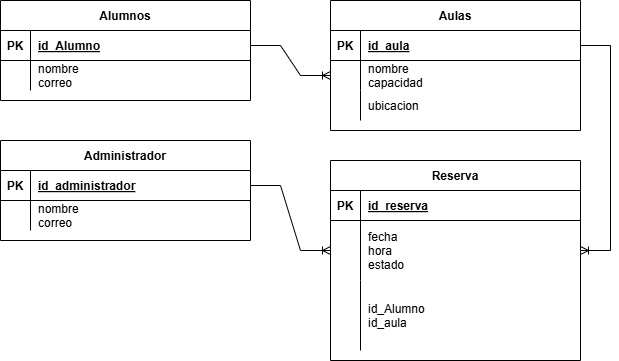

The diagram above was exported from draw.io. Its source (the exported page's mxGraphModel, read from the mxfile embedded in the PNG):
<mxGraphModel dx="856" dy="561" grid="1" gridSize="10" guides="1" tooltips="1" connect="1" arrows="1" fold="1" page="1" pageScale="1" pageWidth="850" pageHeight="1100" math="0" shadow="0" extFonts="Permanent Marker^https://fonts.googleapis.com/css?family=Permanent+Marker">
  <root>
    <mxCell id="0" />
    <mxCell id="1" parent="0" />
    <mxCell id="C-vyLk0tnHw3VtMMgP7b-2" value="Aulas" style="shape=table;startSize=30;container=1;collapsible=1;childLayout=tableLayout;fixedRows=1;rowLines=0;fontStyle=1;align=center;resizeLast=1;" parent="1" vertex="1">
      <mxGeometry x="450" y="120" width="250" height="130" as="geometry" />
    </mxCell>
    <mxCell id="C-vyLk0tnHw3VtMMgP7b-3" value="" style="shape=partialRectangle;collapsible=0;dropTarget=0;pointerEvents=0;fillColor=none;points=[[0,0.5],[1,0.5]];portConstraint=eastwest;top=0;left=0;right=0;bottom=1;" parent="C-vyLk0tnHw3VtMMgP7b-2" vertex="1">
      <mxGeometry y="30" width="250" height="30" as="geometry" />
    </mxCell>
    <mxCell id="C-vyLk0tnHw3VtMMgP7b-4" value="PK" style="shape=partialRectangle;overflow=hidden;connectable=0;fillColor=none;top=0;left=0;bottom=0;right=0;fontStyle=1;" parent="C-vyLk0tnHw3VtMMgP7b-3" vertex="1">
      <mxGeometry width="30" height="30" as="geometry">
        <mxRectangle width="30" height="30" as="alternateBounds" />
      </mxGeometry>
    </mxCell>
    <mxCell id="C-vyLk0tnHw3VtMMgP7b-5" value="id_aula" style="shape=partialRectangle;overflow=hidden;connectable=0;fillColor=none;top=0;left=0;bottom=0;right=0;align=left;spacingLeft=6;fontStyle=5;" parent="C-vyLk0tnHw3VtMMgP7b-3" vertex="1">
      <mxGeometry x="30" width="220" height="30" as="geometry">
        <mxRectangle width="220" height="30" as="alternateBounds" />
      </mxGeometry>
    </mxCell>
    <mxCell id="C-vyLk0tnHw3VtMMgP7b-6" value="" style="shape=partialRectangle;collapsible=0;dropTarget=0;pointerEvents=0;fillColor=none;points=[[0,0.5],[1,0.5]];portConstraint=eastwest;top=0;left=0;right=0;bottom=0;" parent="C-vyLk0tnHw3VtMMgP7b-2" vertex="1">
      <mxGeometry y="60" width="250" height="30" as="geometry" />
    </mxCell>
    <mxCell id="C-vyLk0tnHw3VtMMgP7b-7" value="" style="shape=partialRectangle;overflow=hidden;connectable=0;fillColor=none;top=0;left=0;bottom=0;right=0;" parent="C-vyLk0tnHw3VtMMgP7b-6" vertex="1">
      <mxGeometry width="30" height="30" as="geometry">
        <mxRectangle width="30" height="30" as="alternateBounds" />
      </mxGeometry>
    </mxCell>
    <mxCell id="C-vyLk0tnHw3VtMMgP7b-8" value="nombre&#10;capacidad" style="shape=partialRectangle;overflow=hidden;connectable=0;fillColor=none;top=0;left=0;bottom=0;right=0;align=left;spacingLeft=6;" parent="C-vyLk0tnHw3VtMMgP7b-6" vertex="1">
      <mxGeometry x="30" width="220" height="30" as="geometry">
        <mxRectangle width="220" height="30" as="alternateBounds" />
      </mxGeometry>
    </mxCell>
    <mxCell id="C-vyLk0tnHw3VtMMgP7b-9" value="" style="shape=partialRectangle;collapsible=0;dropTarget=0;pointerEvents=0;fillColor=none;points=[[0,0.5],[1,0.5]];portConstraint=eastwest;top=0;left=0;right=0;bottom=0;" parent="C-vyLk0tnHw3VtMMgP7b-2" vertex="1">
      <mxGeometry y="90" width="250" height="30" as="geometry" />
    </mxCell>
    <mxCell id="C-vyLk0tnHw3VtMMgP7b-10" value="" style="shape=partialRectangle;overflow=hidden;connectable=0;fillColor=none;top=0;left=0;bottom=0;right=0;" parent="C-vyLk0tnHw3VtMMgP7b-9" vertex="1">
      <mxGeometry width="30" height="30" as="geometry">
        <mxRectangle width="30" height="30" as="alternateBounds" />
      </mxGeometry>
    </mxCell>
    <mxCell id="C-vyLk0tnHw3VtMMgP7b-11" value="ubicacion" style="shape=partialRectangle;overflow=hidden;connectable=0;fillColor=none;top=0;left=0;bottom=0;right=0;align=left;spacingLeft=6;" parent="C-vyLk0tnHw3VtMMgP7b-9" vertex="1">
      <mxGeometry x="30" width="220" height="30" as="geometry">
        <mxRectangle width="220" height="30" as="alternateBounds" />
      </mxGeometry>
    </mxCell>
    <mxCell id="C-vyLk0tnHw3VtMMgP7b-13" value="Reserva" style="shape=table;startSize=30;container=1;collapsible=1;childLayout=tableLayout;fixedRows=1;rowLines=0;fontStyle=1;align=center;resizeLast=1;" parent="1" vertex="1">
      <mxGeometry x="450" y="280" width="250" height="200" as="geometry" />
    </mxCell>
    <mxCell id="C-vyLk0tnHw3VtMMgP7b-14" value="" style="shape=partialRectangle;collapsible=0;dropTarget=0;pointerEvents=0;fillColor=none;points=[[0,0.5],[1,0.5]];portConstraint=eastwest;top=0;left=0;right=0;bottom=1;" parent="C-vyLk0tnHw3VtMMgP7b-13" vertex="1">
      <mxGeometry y="30" width="250" height="30" as="geometry" />
    </mxCell>
    <mxCell id="C-vyLk0tnHw3VtMMgP7b-15" value="PK" style="shape=partialRectangle;overflow=hidden;connectable=0;fillColor=none;top=0;left=0;bottom=0;right=0;fontStyle=1;" parent="C-vyLk0tnHw3VtMMgP7b-14" vertex="1">
      <mxGeometry width="30" height="30" as="geometry">
        <mxRectangle width="30" height="30" as="alternateBounds" />
      </mxGeometry>
    </mxCell>
    <mxCell id="C-vyLk0tnHw3VtMMgP7b-16" value="id_reserva" style="shape=partialRectangle;overflow=hidden;connectable=0;fillColor=none;top=0;left=0;bottom=0;right=0;align=left;spacingLeft=6;fontStyle=5;" parent="C-vyLk0tnHw3VtMMgP7b-14" vertex="1">
      <mxGeometry x="30" width="220" height="30" as="geometry">
        <mxRectangle width="220" height="30" as="alternateBounds" />
      </mxGeometry>
    </mxCell>
    <mxCell id="C-vyLk0tnHw3VtMMgP7b-17" value="" style="shape=partialRectangle;collapsible=0;dropTarget=0;pointerEvents=0;fillColor=none;points=[[0,0.5],[1,0.5]];portConstraint=eastwest;top=0;left=0;right=0;bottom=0;" parent="C-vyLk0tnHw3VtMMgP7b-13" vertex="1">
      <mxGeometry y="60" width="250" height="60" as="geometry" />
    </mxCell>
    <mxCell id="C-vyLk0tnHw3VtMMgP7b-18" value="" style="shape=partialRectangle;overflow=hidden;connectable=0;fillColor=none;top=0;left=0;bottom=0;right=0;" parent="C-vyLk0tnHw3VtMMgP7b-17" vertex="1">
      <mxGeometry width="30" height="60" as="geometry">
        <mxRectangle width="30" height="60" as="alternateBounds" />
      </mxGeometry>
    </mxCell>
    <mxCell id="C-vyLk0tnHw3VtMMgP7b-19" value="fecha&#10;hora&#10;estado" style="shape=partialRectangle;overflow=hidden;connectable=0;fillColor=none;top=0;left=0;bottom=0;right=0;align=left;spacingLeft=6;" parent="C-vyLk0tnHw3VtMMgP7b-17" vertex="1">
      <mxGeometry x="30" width="220" height="60" as="geometry">
        <mxRectangle width="220" height="60" as="alternateBounds" />
      </mxGeometry>
    </mxCell>
    <mxCell id="C-vyLk0tnHw3VtMMgP7b-20" value="" style="shape=partialRectangle;collapsible=0;dropTarget=0;pointerEvents=0;fillColor=none;points=[[0,0.5],[1,0.5]];portConstraint=eastwest;top=0;left=0;right=0;bottom=0;" parent="C-vyLk0tnHw3VtMMgP7b-13" vertex="1">
      <mxGeometry y="120" width="250" height="70" as="geometry" />
    </mxCell>
    <mxCell id="C-vyLk0tnHw3VtMMgP7b-21" value="" style="shape=partialRectangle;overflow=hidden;connectable=0;fillColor=none;top=0;left=0;bottom=0;right=0;" parent="C-vyLk0tnHw3VtMMgP7b-20" vertex="1">
      <mxGeometry width="30" height="70" as="geometry">
        <mxRectangle width="30" height="70" as="alternateBounds" />
      </mxGeometry>
    </mxCell>
    <mxCell id="C-vyLk0tnHw3VtMMgP7b-22" value="id_Alumno&#10;id_aula" style="shape=partialRectangle;overflow=hidden;connectable=0;fillColor=none;top=0;left=0;bottom=0;right=0;align=left;spacingLeft=6;" parent="C-vyLk0tnHw3VtMMgP7b-20" vertex="1">
      <mxGeometry x="30" width="220" height="70" as="geometry">
        <mxRectangle width="220" height="70" as="alternateBounds" />
      </mxGeometry>
    </mxCell>
    <mxCell id="C-vyLk0tnHw3VtMMgP7b-23" value="Alumnos" style="shape=table;startSize=30;container=1;collapsible=1;childLayout=tableLayout;fixedRows=1;rowLines=0;fontStyle=1;align=center;resizeLast=1;" parent="1" vertex="1">
      <mxGeometry x="120" y="120" width="250" height="100" as="geometry" />
    </mxCell>
    <mxCell id="C-vyLk0tnHw3VtMMgP7b-24" value="" style="shape=partialRectangle;collapsible=0;dropTarget=0;pointerEvents=0;fillColor=none;points=[[0,0.5],[1,0.5]];portConstraint=eastwest;top=0;left=0;right=0;bottom=1;" parent="C-vyLk0tnHw3VtMMgP7b-23" vertex="1">
      <mxGeometry y="30" width="250" height="30" as="geometry" />
    </mxCell>
    <mxCell id="C-vyLk0tnHw3VtMMgP7b-25" value="PK" style="shape=partialRectangle;overflow=hidden;connectable=0;fillColor=none;top=0;left=0;bottom=0;right=0;fontStyle=1;" parent="C-vyLk0tnHw3VtMMgP7b-24" vertex="1">
      <mxGeometry width="30" height="30" as="geometry">
        <mxRectangle width="30" height="30" as="alternateBounds" />
      </mxGeometry>
    </mxCell>
    <mxCell id="C-vyLk0tnHw3VtMMgP7b-26" value="id_Alumno" style="shape=partialRectangle;overflow=hidden;connectable=0;fillColor=none;top=0;left=0;bottom=0;right=0;align=left;spacingLeft=6;fontStyle=5;" parent="C-vyLk0tnHw3VtMMgP7b-24" vertex="1">
      <mxGeometry x="30" width="220" height="30" as="geometry">
        <mxRectangle width="220" height="30" as="alternateBounds" />
      </mxGeometry>
    </mxCell>
    <mxCell id="C-vyLk0tnHw3VtMMgP7b-27" value="" style="shape=partialRectangle;collapsible=0;dropTarget=0;pointerEvents=0;fillColor=none;points=[[0,0.5],[1,0.5]];portConstraint=eastwest;top=0;left=0;right=0;bottom=0;" parent="C-vyLk0tnHw3VtMMgP7b-23" vertex="1">
      <mxGeometry y="60" width="250" height="30" as="geometry" />
    </mxCell>
    <mxCell id="C-vyLk0tnHw3VtMMgP7b-28" value="" style="shape=partialRectangle;overflow=hidden;connectable=0;fillColor=none;top=0;left=0;bottom=0;right=0;" parent="C-vyLk0tnHw3VtMMgP7b-27" vertex="1">
      <mxGeometry width="30" height="30" as="geometry">
        <mxRectangle width="30" height="30" as="alternateBounds" />
      </mxGeometry>
    </mxCell>
    <mxCell id="C-vyLk0tnHw3VtMMgP7b-29" value="nombre&#10;correo" style="shape=partialRectangle;overflow=hidden;connectable=0;fillColor=none;top=0;left=0;bottom=0;right=0;align=left;spacingLeft=6;" parent="C-vyLk0tnHw3VtMMgP7b-27" vertex="1">
      <mxGeometry x="30" width="220" height="30" as="geometry">
        <mxRectangle width="220" height="30" as="alternateBounds" />
      </mxGeometry>
    </mxCell>
    <mxCell id="FFlQRVbXkJs99zG6tgJR-1" value="Administrador" style="shape=table;startSize=30;container=1;collapsible=1;childLayout=tableLayout;fixedRows=1;rowLines=0;fontStyle=1;align=center;resizeLast=1;" vertex="1" parent="1">
      <mxGeometry x="120" y="260" width="250" height="100" as="geometry" />
    </mxCell>
    <mxCell id="FFlQRVbXkJs99zG6tgJR-2" value="" style="shape=partialRectangle;collapsible=0;dropTarget=0;pointerEvents=0;fillColor=none;points=[[0,0.5],[1,0.5]];portConstraint=eastwest;top=0;left=0;right=0;bottom=1;" vertex="1" parent="FFlQRVbXkJs99zG6tgJR-1">
      <mxGeometry y="30" width="250" height="30" as="geometry" />
    </mxCell>
    <mxCell id="FFlQRVbXkJs99zG6tgJR-3" value="PK" style="shape=partialRectangle;overflow=hidden;connectable=0;fillColor=none;top=0;left=0;bottom=0;right=0;fontStyle=1;" vertex="1" parent="FFlQRVbXkJs99zG6tgJR-2">
      <mxGeometry width="30" height="30" as="geometry">
        <mxRectangle width="30" height="30" as="alternateBounds" />
      </mxGeometry>
    </mxCell>
    <mxCell id="FFlQRVbXkJs99zG6tgJR-4" value="id_administrador" style="shape=partialRectangle;overflow=hidden;connectable=0;fillColor=none;top=0;left=0;bottom=0;right=0;align=left;spacingLeft=6;fontStyle=5;" vertex="1" parent="FFlQRVbXkJs99zG6tgJR-2">
      <mxGeometry x="30" width="220" height="30" as="geometry">
        <mxRectangle width="220" height="30" as="alternateBounds" />
      </mxGeometry>
    </mxCell>
    <mxCell id="FFlQRVbXkJs99zG6tgJR-5" value="" style="shape=partialRectangle;collapsible=0;dropTarget=0;pointerEvents=0;fillColor=none;points=[[0,0.5],[1,0.5]];portConstraint=eastwest;top=0;left=0;right=0;bottom=0;" vertex="1" parent="FFlQRVbXkJs99zG6tgJR-1">
      <mxGeometry y="60" width="250" height="30" as="geometry" />
    </mxCell>
    <mxCell id="FFlQRVbXkJs99zG6tgJR-6" value="" style="shape=partialRectangle;overflow=hidden;connectable=0;fillColor=none;top=0;left=0;bottom=0;right=0;" vertex="1" parent="FFlQRVbXkJs99zG6tgJR-5">
      <mxGeometry width="30" height="30" as="geometry">
        <mxRectangle width="30" height="30" as="alternateBounds" />
      </mxGeometry>
    </mxCell>
    <mxCell id="FFlQRVbXkJs99zG6tgJR-7" value="nombre&#10;correo" style="shape=partialRectangle;overflow=hidden;connectable=0;fillColor=none;top=0;left=0;bottom=0;right=0;align=left;spacingLeft=6;" vertex="1" parent="FFlQRVbXkJs99zG6tgJR-5">
      <mxGeometry x="30" width="220" height="30" as="geometry">
        <mxRectangle width="220" height="30" as="alternateBounds" />
      </mxGeometry>
    </mxCell>
    <mxCell id="FFlQRVbXkJs99zG6tgJR-9" value="" style="edgeStyle=entityRelationEdgeStyle;fontSize=12;html=1;endArrow=ERoneToMany;rounded=0;exitX=1;exitY=0.5;exitDx=0;exitDy=0;entryX=0;entryY=0.5;entryDx=0;entryDy=0;" edge="1" parent="1" source="C-vyLk0tnHw3VtMMgP7b-24" target="C-vyLk0tnHw3VtMMgP7b-6">
      <mxGeometry width="100" height="100" relative="1" as="geometry">
        <mxPoint x="380" y="340" as="sourcePoint" />
        <mxPoint x="480" y="240" as="targetPoint" />
      </mxGeometry>
    </mxCell>
    <mxCell id="FFlQRVbXkJs99zG6tgJR-10" value="" style="edgeStyle=entityRelationEdgeStyle;fontSize=12;html=1;endArrow=ERoneToMany;rounded=0;exitX=1;exitY=0.5;exitDx=0;exitDy=0;entryX=1;entryY=0.5;entryDx=0;entryDy=0;" edge="1" parent="1" source="C-vyLk0tnHw3VtMMgP7b-3" target="C-vyLk0tnHw3VtMMgP7b-17">
      <mxGeometry width="100" height="100" relative="1" as="geometry">
        <mxPoint x="380" y="175" as="sourcePoint" />
        <mxPoint x="460" y="205" as="targetPoint" />
      </mxGeometry>
    </mxCell>
    <mxCell id="FFlQRVbXkJs99zG6tgJR-11" value="" style="edgeStyle=entityRelationEdgeStyle;fontSize=12;html=1;endArrow=ERoneToMany;rounded=0;exitX=1;exitY=0.5;exitDx=0;exitDy=0;entryX=0;entryY=0.5;entryDx=0;entryDy=0;" edge="1" parent="1" source="FFlQRVbXkJs99zG6tgJR-2" target="C-vyLk0tnHw3VtMMgP7b-17">
      <mxGeometry width="100" height="100" relative="1" as="geometry">
        <mxPoint x="710" y="175" as="sourcePoint" />
        <mxPoint x="710" y="380" as="targetPoint" />
      </mxGeometry>
    </mxCell>
  </root>
</mxGraphModel>